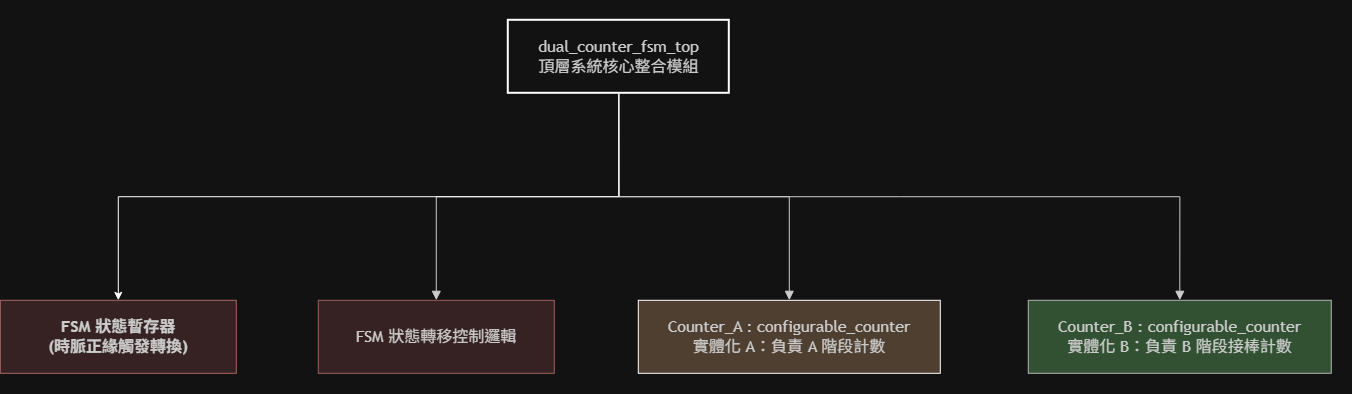

The diagram above was exported from draw.io. Its source (the exported page's mxGraphModel, read from the mxfile embedded in the PNG):
<mxGraphModel dx="-218" dy="851" grid="1" gridSize="10" guides="1" tooltips="1" connect="1" arrows="1" fold="1" page="1" pageScale="1" pageWidth="827" pageHeight="1169" math="0" shadow="0">
  <root>
    <mxCell id="0" />
    <mxCell id="1" parent="0" />
    <UserObject label="" mermaidData="{&#10;  &quot;data&quot;: &quot;graph TD\n    Top[dual_counter_fsm_top &lt;br/&gt; 頂層系統核心整合模組] --&gt; FSM[FSM_Controller &lt;br/&gt; 有限狀態機核心控制程序]\n    Top --&gt; CounterA[Counter_A : configurable_counter &lt;br/&gt; 實體化 A：負責 A 階段計數]\n    Top --&gt; CounterB[Counter_B : configurable_counter &lt;br/&gt; 實體化 B：負責 B 階段接棒計數]\n\n    %% FSM 子分支\n    FSM --&gt; FSM_Seq[FSM_Seq: 狀態暫存器時序邏輯]\n    FSM --&gt; FSM_Comb[FSM_Comb: 狀態轉移與致能解碼邏輯]\n    \n    FSM_Seq --&gt; FSM_Rst[非同步重置觸發 rst='1' &lt;br/&gt; current_state &lt;= STATE_A]\n    FSM_Seq --&gt; FSM_Clk[時脈正緣觸發 rising_edge &lt;br/&gt; current_state &lt;= next_state]\n    \n    FSM_Comb --&gt; STATE_A_Logic[STATE_A 分支邏輯 &lt;br/&gt; 輸出 en_A='1', en_B='0' &lt;br/&gt; 若 done_A='1' 則 next_state &lt;= STATE_B]\n    FSM_Comb --&gt; STATE_B_Logic[STATE_B 分支邏輯 &lt;br/&gt; 輸出 en_A='0', en_B='1' &lt;br/&gt; 若 done_B='1' 則 next_state &lt;= STATE_A]\n\n    %% Counter A 子分支\n    CounterA --&gt; A_Seq[A_Seq: 序列邏輯時脈暫存器]\n    CounterA --&gt; A_Comb[A_Comb: 組合邏輯下次狀態與邊界判定]\n    CounterA --&gt; A_Out[A_Out: 輸出驅動與型態轉換]\n    \n    A_Seq --&gt; A_Rst[非同步重置觸發 rst='1' &lt;br/&gt; cnt_reg &lt;= 初始值]\n    A_Seq --&gt; A_Edge[時脈正緣致能 rising_edge 且 en_A='1' &lt;br/&gt; 更新暫存器：cnt_reg &lt;= next_cnt]\n    \n    A_Comb --&gt; A_Bound[邊界檢查 &lt;br/&gt; 抵達下限觸發 done_A &lt;= '1' &lt;br/&gt; 且 next_cnt &lt;= high_A]\n    A_Comb --&gt; A_Normal[一般計數運算 &lt;br/&gt; 標準下數：next_cnt &lt;= cnt_reg - 1]\n    \n    A_Out --&gt; A_Out_Assign[out_A &lt;= std_logic_vector(cnt_reg)]\n\n    %% Counter B 子分支\n    CounterB --&gt; B_Seq[B_Seq: 序列邏輯時脈暫存器]\n    CounterB --&gt; B_Comb[B_Comb: 組合邏輯下次狀態與邊界判定]\n    CounterB --&gt; B_Out[B_Out: 輸出驅動與型態轉換]\n    \n    B_Seq --&gt; B_Rst[非同步重置觸發 rst='1' &lt;br/&gt; cnt_reg &lt;= 初始值]\n    B_Seq --&gt; B_Edge[時脈正緣致能 rising_edge 且 en_B='1' &lt;br/&gt; 更新暫存器：cnt_reg &lt;= next_cnt]\n    \n    B_Comb --&gt; B_Bound[邊界檢查 &lt;br/&gt; 抵達上限觸發 done_B &lt;= '1' &lt;br/&gt; 且 next_cnt &lt;= low_B]\n    B_Comb --&gt; B_Normal[一般計數運算 &lt;br/&gt; 標準上數：next_cnt &lt;= cnt_reg + 1]\n    \n    B_Out --&gt; B_Out_Assign[out_B &lt;= std_logic_vector(cnt_reg)]\n\n    style Top fill:#1a1a1a,stroke:#333,stroke-width:2px;\n    style FSM fill:#2b2b2b,stroke:#9370DB,stroke-width:1px;\n    style CounterA fill:#2b2b2b,stroke:#cccccc,stroke-width:1px;\n    style CounterB fill:#2b2b2b,stroke:#cccccc,stroke-width:1px;&quot;,&#10;  &quot;config&quot;: null&#10;}" id="00ZWP4lQieNZl5-CBlM4-1">
      <mxCell connectable="0" parent="1" style="group;transparentBounds=1;editIcon=1;lockedGroup=0;groupPadding=20;" vertex="1">
        <mxGeometry as="geometry" />
      </mxCell>
    </UserObject>
    <UserObject label="dual_counter_fsm_top&#10;頂層系統核心整合模組" mermaidId="n:Top" mermaidBaseStyle="html=1;whiteSpace=wrap;strokeWidth=2;fillColor=#1a1a1a;strokeColor=#333;fontColor=light-dark(#333333,#cccccc);fontFamily=Trebuchet MS,Verdana,Arial,sans-serif;fontSize=16;" mermaidBaseValue="dual_counter_fsm_top&#10;頂層系統核心整合模組" id="00ZWP4lQieNZl5-CBlM4-2">
      <mxCell parent="00ZWP4lQieNZl5-CBlM4-1" style="html=1;whiteSpace=wrap;strokeWidth=2;fillColor=none;strokeColor=light-dark(#333333,#FFFFFF);fontColor=light-dark(#333333,#cccccc);fontFamily=Trebuchet MS,Verdana,Arial,sans-serif;fontSize=16;" vertex="1">
        <mxGeometry height="73" width="221" x="2340" y="370" as="geometry" />
      </mxCell>
    </UserObject>
    <UserObject label="FSM 狀態轉移控制邏輯" mermaidId="n:FSM" mermaidBaseStyle="html=1;whiteSpace=wrap;strokeWidth=1;fillColor=#2b2b2b;strokeColor=#9370DB;fontColor=light-dark(#333333,#cccccc);fontFamily=Trebuchet MS,Verdana,Arial,sans-serif;fontSize=16;" mermaidBaseValue="FSM_Controller&#10;有限狀態機核心控制程序" id="00ZWP4lQieNZl5-CBlM4-3">
      <mxCell parent="00ZWP4lQieNZl5-CBlM4-1" style="html=1;whiteSpace=wrap;strokeWidth=1;fillColor=light-dark(#FFFFFF,#362222);strokeColor=light-dark(#ECECFF,#9F5F5F);fontColor=light-dark(#333333,#cccccc);fontFamily=Trebuchet MS,Verdana,Arial,sans-serif;fontSize=16;" vertex="1">
        <mxGeometry height="73" width="236" x="2150" y="650" as="geometry" />
      </mxCell>
    </UserObject>
    <UserObject label="Counter_A : configurable_counter&#10;實體化 A：負責 A 階段計數" mermaidId="n:CounterA" mermaidBaseStyle="html=1;whiteSpace=wrap;strokeWidth=1;fillColor=#2b2b2b;strokeColor=#cccccc;fontColor=light-dark(#333333,#cccccc);fontFamily=Trebuchet MS,Verdana,Arial,sans-serif;fontSize=16;" mermaidBaseValue="Counter_A : configurable_counter&#10;實體化 A：負責 A 階段計數" id="00ZWP4lQieNZl5-CBlM4-4">
      <mxCell parent="00ZWP4lQieNZl5-CBlM4-1" style="html=1;whiteSpace=wrap;strokeWidth=1;fillColor=light-dark(#FFFFFF,#4F3F31);strokeColor=light-dark(#CCCCCC,#FFFFFF);fontColor=light-dark(#333333,#cccccc);fontFamily=Trebuchet MS,Verdana,Arial,sans-serif;fontSize=16;" vertex="1">
        <mxGeometry height="73" width="302" x="2470" y="650" as="geometry" />
      </mxCell>
    </UserObject>
    <UserObject label="Counter_B : configurable_counter&#10;實體化 B：負責 B 階段接棒計數" mermaidId="n:CounterB" mermaidBaseStyle="html=1;whiteSpace=wrap;strokeWidth=1;fillColor=#2b2b2b;strokeColor=#cccccc;fontColor=light-dark(#333333,#cccccc);fontFamily=Trebuchet MS,Verdana,Arial,sans-serif;fontSize=16;" mermaidBaseValue="Counter_B : configurable_counter&#10;實體化 B：負責 B 階段接棒計數" id="00ZWP4lQieNZl5-CBlM4-5">
      <mxCell parent="00ZWP4lQieNZl5-CBlM4-1" style="html=1;whiteSpace=wrap;strokeWidth=1;fillColor=light-dark(#FFFFFF,#325132);strokeColor=light-dark(#CCCCCC,#B3B3B3);fontColor=light-dark(#333333,#cccccc);fontFamily=Trebuchet MS,Verdana,Arial,sans-serif;fontSize=16;" vertex="1">
        <mxGeometry height="73" width="303" x="2860" y="650" as="geometry" />
      </mxCell>
    </UserObject>
    <UserObject label="" mermaidId="e:Top-&gt;FSM#0" mermaidBaseStyle="curved=1;startArrow=none;endArrow=block;endSize=7;strokeColor=light-dark(#333333,#cccccc);exitX=0;exitY=0.56;entryX=0.5;entryY=0;" mermaidBaseValue="" id="00ZWP4lQieNZl5-CBlM4-28">
      <mxCell edge="1" parent="00ZWP4lQieNZl5-CBlM4-1" source="00ZWP4lQieNZl5-CBlM4-2" style="startArrow=none;endArrow=block;endSize=7;strokeColor=light-dark(#333333,#cccccc);exitX=0.5;exitY=1;entryX=0.5;entryY=0;rounded=0;edgeStyle=orthogonalEdgeStyle;exitDx=0;exitDy=0;" target="00ZWP4lQieNZl5-CBlM4-3">
        <mxGeometry relative="1" as="geometry" />
      </mxCell>
    </UserObject>
    <UserObject label="" mermaidId="e:Top-&gt;CounterA#0" mermaidBaseStyle="curved=1;startArrow=none;endArrow=block;endSize=7;strokeColor=light-dark(#333333,#cccccc);exitX=0.5;exitY=1;entryX=0.5;entryY=0;" mermaidBaseValue="" id="00ZWP4lQieNZl5-CBlM4-29">
      <mxCell edge="1" parent="00ZWP4lQieNZl5-CBlM4-1" source="00ZWP4lQieNZl5-CBlM4-2" style="startArrow=none;endArrow=block;endSize=7;strokeColor=light-dark(#333333,#cccccc);exitX=0.5;exitY=1;entryX=0.5;entryY=0;rounded=0;edgeStyle=orthogonalEdgeStyle;" target="00ZWP4lQieNZl5-CBlM4-4">
        <mxGeometry relative="1" as="geometry" />
      </mxCell>
    </UserObject>
    <UserObject label="" mermaidId="e:Top-&gt;CounterB#0" mermaidBaseStyle="curved=1;startArrow=none;endArrow=block;endSize=7;strokeColor=light-dark(#333333,#cccccc);exitX=1;exitY=0.56;entryX=0.5;entryY=0;" mermaidBaseValue="" id="00ZWP4lQieNZl5-CBlM4-30">
      <mxCell edge="1" parent="00ZWP4lQieNZl5-CBlM4-1" source="00ZWP4lQieNZl5-CBlM4-2" style="startArrow=none;endArrow=block;endSize=7;strokeColor=light-dark(#333333,#cccccc);exitX=0.5;exitY=1;entryX=0.5;entryY=0;rounded=0;edgeStyle=orthogonalEdgeStyle;exitDx=0;exitDy=0;" target="00ZWP4lQieNZl5-CBlM4-5">
        <mxGeometry relative="1" as="geometry" />
      </mxCell>
    </UserObject>
    <UserObject label="&lt;b&gt;&amp;nbsp;FSM 狀態暫存器&amp;nbsp;&lt;/b&gt;&lt;div&gt;&lt;b&gt;(時脈正緣觸發轉換)&lt;/b&gt;&lt;/div&gt;" mermaidId="n:FSM" mermaidBaseStyle="html=1;whiteSpace=wrap;strokeWidth=1;fillColor=#2b2b2b;strokeColor=#9370DB;fontColor=light-dark(#333333,#cccccc);fontFamily=Trebuchet MS,Verdana,Arial,sans-serif;fontSize=16;" mermaidBaseValue="FSM_Controller&#10;有限狀態機核心控制程序" id="AukYvA-dXr7ppZ4liF-c-1">
      <mxCell parent="1" style="html=1;whiteSpace=wrap;strokeWidth=1;fillColor=light-dark(#FFFFFF,#362222);strokeColor=light-dark(#FFFFFF,#AB6767);fontColor=light-dark(#333333,#cccccc);fontFamily=Trebuchet MS,Verdana,Arial,sans-serif;fontSize=16;" vertex="1">
        <mxGeometry height="73" width="236" x="1832" y="650" as="geometry" />
      </mxCell>
    </UserObject>
    <mxCell id="AukYvA-dXr7ppZ4liF-c-2" edge="1" parent="1" source="00ZWP4lQieNZl5-CBlM4-2" style="edgeStyle=orthogonalEdgeStyle;rounded=0;orthogonalLoop=1;jettySize=auto;html=1;exitX=0.5;exitY=1;exitDx=0;exitDy=0;entryX=0.5;entryY=0;entryDx=0;entryDy=0;" target="AukYvA-dXr7ppZ4liF-c-1">
      <mxGeometry relative="1" as="geometry" />
    </mxCell>
  </root>
</mxGraphModel>